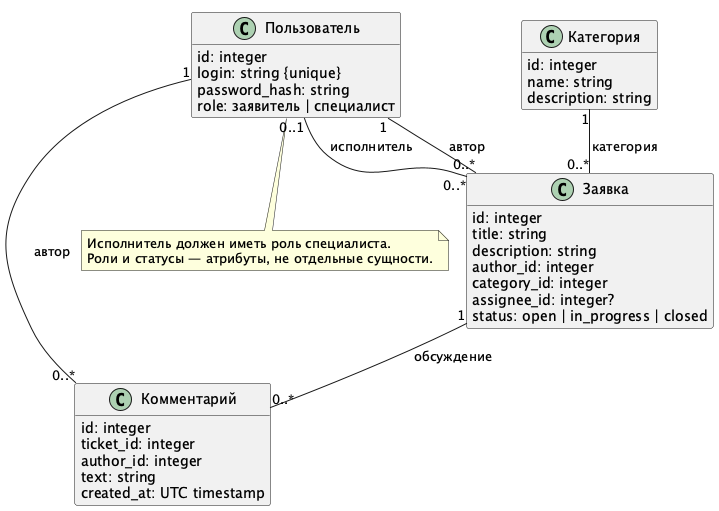

The diagram above was rendered by PlantUML. Its source (embedded in the PNG):
@startuml
!pragma layout smetana
skinparam defaultFontName SansSerif
skinparam shadowing false
hide methods
class "Пользователь" as User {
 id: integer
 {field} login: string {unique}
 password_hash: string
 role: заявитель | специалист
}
class "Заявка" as Ticket {
 id: integer
 title: string
 description: string
 author_id: integer
 category_id: integer
 assignee_id: integer?
 status: open | in_progress | closed
}
class "Комментарий" as Comment {
 id: integer
 ticket_id: integer
 author_id: integer
 text: string
 created_at: UTC timestamp
}
class "Категория" as Category {
 id: integer
 name: string
 description: string
}
User "1" -- "0..*" Ticket : автор
User "0..1" -- "0..*" Ticket : исполнитель
Category "1" -- "0..*" Ticket : категория
Ticket "1" -- "0..*" Comment : обсуждение
User "1" -- "0..*" Comment : автор
note bottom of User : Исполнитель должен иметь роль специалиста.\nРоли и статусы — атрибуты, не отдельные сущности.
@enduml